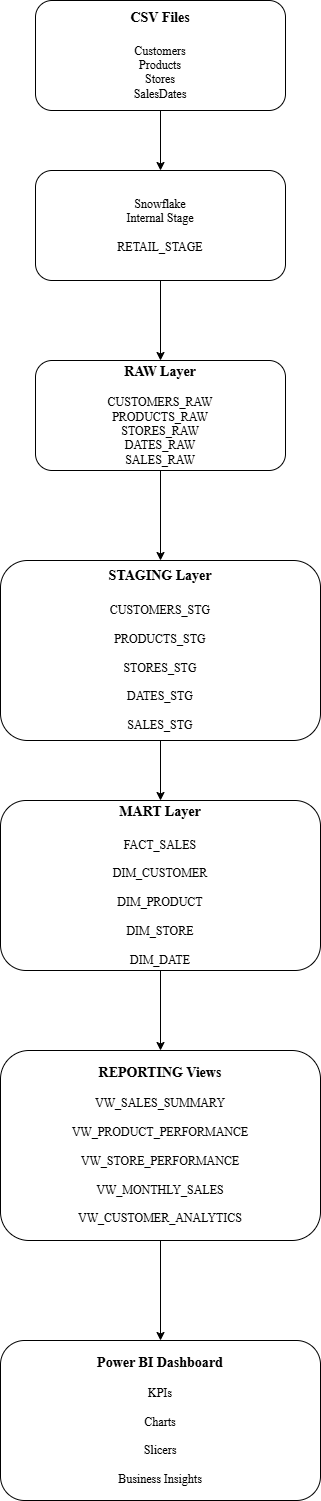

The diagram above was exported from draw.io. Its source (the exported page's mxGraphModel, read from the mxfile embedded in the PNG):
<mxGraphModel dx="934" dy="563" grid="1" gridSize="10" guides="1" tooltips="1" connect="1" arrows="1" fold="1" page="1" pageScale="1" pageWidth="850" pageHeight="1100" math="0" shadow="0">
  <root>
    <mxCell id="0" />
    <mxCell id="1" parent="0" />
    <mxCell id="8xmtr9CCUxj-vy4JqTn4-39" edge="1" parent="1" source="8xmtr9CCUxj-vy4JqTn4-1" style="edgeStyle=orthogonalEdgeStyle;rounded=0;orthogonalLoop=1;jettySize=auto;html=1;" target="8xmtr9CCUxj-vy4JqTn4-14" value="">
      <mxGeometry relative="1" as="geometry" />
    </mxCell>
    <mxCell id="8xmtr9CCUxj-vy4JqTn4-1" parent="1" style="rounded=1;whiteSpace=wrap;html=1;align=center;fontFamily=Times New Roman;" value="&lt;b&gt;&lt;font style=&quot;font-size: 14px;&quot;&gt;CSV Files&lt;/font&gt;&lt;/b&gt;&lt;div&gt;&lt;span style=&quot;font-size: 14px;&quot;&gt;&lt;b&gt;&lt;br&gt;&lt;/b&gt;&lt;/span&gt;&lt;div style=&quot;&quot;&gt;Customers&lt;/div&gt;&lt;div&gt;Products&lt;/div&gt;&lt;div&gt;Stores&lt;/div&gt;&lt;div&gt;SalesDates&lt;/div&gt;&lt;/div&gt;" vertex="1">
      <mxGeometry height="110" width="250" x="320" y="20" as="geometry" />
    </mxCell>
    <mxCell id="8xmtr9CCUxj-vy4JqTn4-41" edge="1" parent="1" source="8xmtr9CCUxj-vy4JqTn4-14" style="edgeStyle=orthogonalEdgeStyle;rounded=0;orthogonalLoop=1;jettySize=auto;html=1;" target="8xmtr9CCUxj-vy4JqTn4-16" value="">
      <mxGeometry relative="1" as="geometry" />
    </mxCell>
    <mxCell id="8xmtr9CCUxj-vy4JqTn4-14" parent="1" style="rounded=1;whiteSpace=wrap;html=1;" value="&lt;div&gt;&lt;font face=&quot;Times New Roman&quot;&gt;Snowflake&lt;/font&gt;&lt;/div&gt;&lt;div&gt;&lt;font face=&quot;Times New Roman&quot;&gt;Internal Stage&lt;/font&gt;&lt;/div&gt;&lt;div&gt;&lt;font face=&quot;Times New Roman&quot;&gt;&lt;br&gt;&lt;/font&gt;&lt;/div&gt;&lt;div&gt;&lt;font face=&quot;Times New Roman&quot;&gt;RETAIL_STAGE&lt;/font&gt;&lt;/div&gt;" vertex="1">
      <mxGeometry height="110" width="250" x="320" y="190" as="geometry" />
    </mxCell>
    <mxCell id="8xmtr9CCUxj-vy4JqTn4-42" edge="1" parent="1" source="8xmtr9CCUxj-vy4JqTn4-16" style="edgeStyle=orthogonalEdgeStyle;rounded=0;orthogonalLoop=1;jettySize=auto;html=1;" target="8xmtr9CCUxj-vy4JqTn4-18" value="">
      <mxGeometry relative="1" as="geometry" />
    </mxCell>
    <mxCell id="8xmtr9CCUxj-vy4JqTn4-16" parent="1" style="rounded=1;whiteSpace=wrap;html=1;" value="&lt;div&gt;&lt;b&gt;&lt;font style=&quot;font-size: 14px;&quot; face=&quot;Times New Roman&quot;&gt;RAW Layer&lt;/font&gt;&lt;/b&gt;&lt;/div&gt;&lt;div&gt;&lt;font face=&quot;Times New Roman&quot;&gt;&lt;br&gt;&lt;/font&gt;&lt;/div&gt;&lt;div&gt;&lt;font face=&quot;Times New Roman&quot;&gt;CUSTOMERS_RAW&lt;/font&gt;&lt;/div&gt;&lt;div&gt;&lt;font face=&quot;Times New Roman&quot;&gt;PRODUCTS_RAW&lt;/font&gt;&lt;/div&gt;&lt;div&gt;&lt;font face=&quot;Times New Roman&quot;&gt;STORES_RAW&lt;/font&gt;&lt;/div&gt;&lt;div&gt;&lt;font face=&quot;Times New Roman&quot;&gt;DATES_RAW&lt;/font&gt;&lt;/div&gt;&lt;div&gt;&lt;font face=&quot;Times New Roman&quot;&gt;SALES_RAW&lt;/font&gt;&lt;/div&gt;" vertex="1">
      <mxGeometry height="110" width="250" x="320" y="380" as="geometry" />
    </mxCell>
    <mxCell id="8xmtr9CCUxj-vy4JqTn4-43" edge="1" parent="1" source="8xmtr9CCUxj-vy4JqTn4-18" style="edgeStyle=orthogonalEdgeStyle;rounded=0;orthogonalLoop=1;jettySize=auto;html=1;" target="8xmtr9CCUxj-vy4JqTn4-25" value="">
      <mxGeometry relative="1" as="geometry" />
    </mxCell>
    <mxCell id="8xmtr9CCUxj-vy4JqTn4-18" parent="1" style="rounded=1;whiteSpace=wrap;html=1;align=center;" value="&lt;b&gt;&lt;font style=&quot;font-size: 14px;&quot; face=&quot;Times New Roman&quot;&gt;STAGING Layer&lt;/font&gt;&lt;/b&gt;&lt;div&gt;&lt;span style=&quot;font-size: 15px;&quot;&gt;&lt;b&gt;&lt;font face=&quot;Times New Roman&quot;&gt;&lt;br&gt;&lt;/font&gt;&lt;/b&gt;&lt;/span&gt;&lt;div&gt;&lt;font face=&quot;Times New Roman&quot;&gt;CUSTOMERS_STG&lt;/font&gt;&lt;/div&gt;&lt;div&gt;&lt;font face=&quot;Times New Roman&quot;&gt;&lt;br&gt;&lt;/font&gt;&lt;/div&gt;&lt;div&gt;&lt;font face=&quot;Times New Roman&quot;&gt;PRODUCTS_STG&lt;/font&gt;&lt;/div&gt;&lt;div&gt;&lt;font face=&quot;Times New Roman&quot;&gt;&lt;br&gt;&lt;/font&gt;&lt;/div&gt;&lt;div&gt;&lt;font face=&quot;Times New Roman&quot;&gt;STORES_STG&lt;/font&gt;&lt;/div&gt;&lt;div&gt;&lt;font face=&quot;Times New Roman&quot;&gt;&lt;br&gt;&lt;/font&gt;&lt;/div&gt;&lt;div&gt;&lt;font face=&quot;Times New Roman&quot;&gt;DATES_STG&lt;/font&gt;&lt;/div&gt;&lt;div&gt;&lt;font face=&quot;Times New Roman&quot;&gt;&lt;br&gt;&lt;/font&gt;&lt;/div&gt;&lt;div&gt;&lt;font face=&quot;Times New Roman&quot;&gt;SALES_STG&lt;/font&gt;&lt;/div&gt;&lt;/div&gt;" vertex="1">
      <mxGeometry height="180" width="320" x="285" y="580" as="geometry" />
    </mxCell>
    <mxCell id="8xmtr9CCUxj-vy4JqTn4-44" edge="1" parent="1" source="8xmtr9CCUxj-vy4JqTn4-25" style="edgeStyle=orthogonalEdgeStyle;rounded=0;orthogonalLoop=1;jettySize=auto;html=1;" target="8xmtr9CCUxj-vy4JqTn4-29" value="">
      <mxGeometry relative="1" as="geometry" />
    </mxCell>
    <mxCell id="8xmtr9CCUxj-vy4JqTn4-25" parent="1" style="rounded=1;whiteSpace=wrap;html=1;align=center;" value="&lt;div style=&quot;&quot;&gt;&lt;span style=&quot;background-color: transparent; color: light-dark(rgb(0, 0, 0), rgb(255, 255, 255));&quot;&gt;&lt;font style=&quot;font-size: 14px;&quot; face=&quot;Times New Roman&quot;&gt;&lt;b&gt;MART Layer&lt;/b&gt;&lt;/font&gt;&lt;/span&gt;&lt;/div&gt;&lt;div style=&quot;&quot;&gt;&lt;span style=&quot;background-color: transparent; color: light-dark(rgb(0, 0, 0), rgb(255, 255, 255));&quot;&gt;&lt;font style=&quot;font-size: 14px;&quot; face=&quot;Times New Roman&quot;&gt;&lt;b&gt;&lt;br&gt;&lt;/b&gt;&lt;/font&gt;&lt;/span&gt;&lt;/div&gt;&lt;div&gt;&lt;font face=&quot;Times New Roman&quot;&gt;FACT_SALES&lt;/font&gt;&lt;/div&gt;&lt;div&gt;&lt;font face=&quot;Times New Roman&quot;&gt;&lt;br&gt;&lt;/font&gt;&lt;/div&gt;&lt;div&gt;&lt;font face=&quot;Times New Roman&quot;&gt;DIM_CUSTOMER&lt;/font&gt;&lt;/div&gt;&lt;div&gt;&lt;font face=&quot;Times New Roman&quot;&gt;&lt;br&gt;&lt;/font&gt;&lt;/div&gt;&lt;div&gt;&lt;font face=&quot;Times New Roman&quot;&gt;DIM_PRODUCT&lt;/font&gt;&lt;/div&gt;&lt;div&gt;&lt;font face=&quot;Times New Roman&quot;&gt;&lt;br&gt;&lt;/font&gt;&lt;/div&gt;&lt;div&gt;&lt;font face=&quot;Times New Roman&quot;&gt;DIM_STORE&lt;/font&gt;&lt;/div&gt;&lt;div&gt;&lt;font face=&quot;Times New Roman&quot;&gt;&lt;br&gt;&lt;/font&gt;&lt;/div&gt;&lt;div&gt;&lt;font face=&quot;Times New Roman&quot;&gt;DIM_DATE&lt;/font&gt;&lt;/div&gt;" vertex="1">
      <mxGeometry height="170" width="320" x="285" y="820" as="geometry" />
    </mxCell>
    <mxCell id="8xmtr9CCUxj-vy4JqTn4-45" edge="1" parent="1" source="8xmtr9CCUxj-vy4JqTn4-29" style="edgeStyle=orthogonalEdgeStyle;rounded=0;orthogonalLoop=1;jettySize=auto;html=1;" target="8xmtr9CCUxj-vy4JqTn4-31" value="">
      <mxGeometry relative="1" as="geometry" />
    </mxCell>
    <mxCell id="8xmtr9CCUxj-vy4JqTn4-29" parent="1" style="rounded=1;whiteSpace=wrap;html=1;" value="&lt;div&gt;&lt;b&gt;&lt;font style=&quot;font-size: 14px;&quot; face=&quot;Times New Roman&quot;&gt;REPORTING Views&lt;/font&gt;&lt;/b&gt;&lt;/div&gt;&lt;div&gt;&lt;font face=&quot;Times New Roman&quot;&gt;&lt;br&gt;&lt;/font&gt;&lt;/div&gt;&lt;div&gt;&lt;font face=&quot;Times New Roman&quot;&gt;VW_SALES_SUMMARY&lt;/font&gt;&lt;/div&gt;&lt;div&gt;&lt;font face=&quot;Times New Roman&quot;&gt;&lt;br&gt;&lt;/font&gt;&lt;/div&gt;&lt;div&gt;&lt;font face=&quot;Times New Roman&quot;&gt;VW_PRODUCT_PERFORMANCE&lt;/font&gt;&lt;/div&gt;&lt;div&gt;&lt;font face=&quot;Times New Roman&quot;&gt;&lt;br&gt;&lt;/font&gt;&lt;/div&gt;&lt;div&gt;&lt;font face=&quot;Times New Roman&quot;&gt;VW_STORE_PERFORMANCE&lt;/font&gt;&lt;/div&gt;&lt;div&gt;&lt;font face=&quot;Times New Roman&quot;&gt;&lt;br&gt;&lt;/font&gt;&lt;/div&gt;&lt;div&gt;&lt;font face=&quot;Times New Roman&quot;&gt;VW_MONTHLY_SALES&lt;/font&gt;&lt;/div&gt;&lt;div&gt;&lt;font face=&quot;Times New Roman&quot;&gt;&lt;br&gt;&lt;/font&gt;&lt;/div&gt;&lt;div&gt;&lt;font face=&quot;Times New Roman&quot;&gt;VW_CUSTOMER_ANALYTICS&lt;/font&gt;&lt;/div&gt;" vertex="1">
      <mxGeometry height="190" width="320" x="285" y="1070" as="geometry" />
    </mxCell>
    <mxCell id="8xmtr9CCUxj-vy4JqTn4-31" parent="1" style="rounded=1;whiteSpace=wrap;html=1;align=center;" value="&lt;div&gt;&lt;b&gt;&lt;font style=&quot;font-size: 14px;&quot; face=&quot;Times New Roman&quot;&gt;Power BI Dashboard&lt;/font&gt;&lt;/b&gt;&lt;/div&gt;&lt;div&gt;&lt;font face=&quot;Times New Roman&quot;&gt;&lt;br&gt;&lt;/font&gt;&lt;/div&gt;&lt;div&gt;&lt;font face=&quot;Times New Roman&quot;&gt;KPIs&lt;/font&gt;&lt;/div&gt;&lt;div&gt;&lt;font face=&quot;Times New Roman&quot;&gt;&lt;br&gt;&lt;/font&gt;&lt;/div&gt;&lt;div&gt;&lt;font face=&quot;Times New Roman&quot;&gt;Charts&lt;/font&gt;&lt;/div&gt;&lt;div&gt;&lt;font face=&quot;Times New Roman&quot;&gt;&lt;br&gt;&lt;/font&gt;&lt;/div&gt;&lt;div&gt;&lt;font face=&quot;Times New Roman&quot;&gt;Slicers&lt;/font&gt;&lt;/div&gt;&lt;div&gt;&lt;font face=&quot;Times New Roman&quot;&gt;&lt;br&gt;&lt;/font&gt;&lt;/div&gt;&lt;div&gt;&lt;font face=&quot;Times New Roman&quot;&gt;Business Insights&lt;/font&gt;&lt;/div&gt;" vertex="1">
      <mxGeometry height="160" width="320" x="285" y="1360" as="geometry" />
    </mxCell>
  </root>
</mxGraphModel>